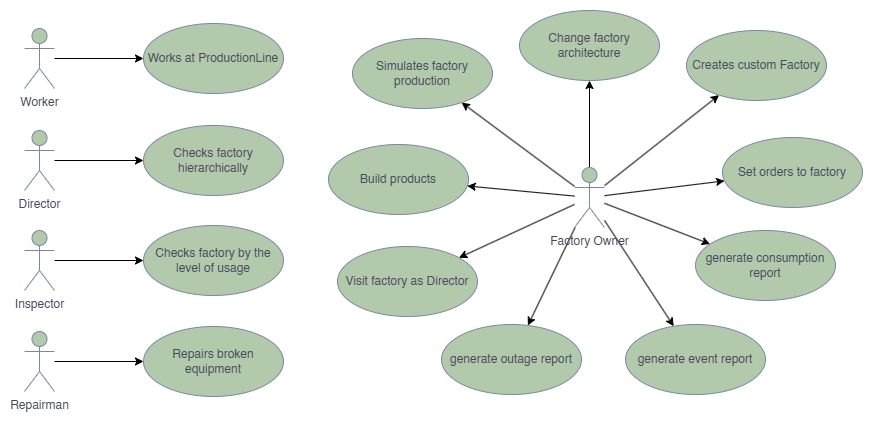

The diagram above was exported from draw.io. Its source (the exported page's mxGraphModel, read from the mxfile embedded in the PNG):
<mxGraphModel dx="1660" dy="758" grid="0" gridSize="10" guides="1" tooltips="1" connect="1" arrows="1" fold="1" page="1" pageScale="1" pageWidth="1654" pageHeight="1169" math="0" shadow="0">
  <root>
    <mxCell id="0" />
    <mxCell id="1" parent="0" />
    <mxCell id="_pwvfiHlqEomuU0IUOZF-5" style="rounded=1;orthogonalLoop=1;jettySize=auto;html=1;strokeColor=default;fontColor=#46495D;fillColor=#B2C9AB;flowAnimation=0;shadow=0;" parent="1" source="_pwvfiHlqEomuU0IUOZF-1" target="_pwvfiHlqEomuU0IUOZF-2" edge="1">
      <mxGeometry relative="1" as="geometry" />
    </mxCell>
    <mxCell id="_pwvfiHlqEomuU0IUOZF-1" value="Worker" style="shape=umlActor;verticalLabelPosition=bottom;verticalAlign=top;html=1;strokeColor=#788AA3;fontColor=#46495D;fillColor=#B2C9AB;" parent="1" vertex="1">
      <mxGeometry x="480" y="360" width="30" height="60" as="geometry" />
    </mxCell>
    <mxCell id="_pwvfiHlqEomuU0IUOZF-2" value="Works at ProductionLine" style="ellipse;whiteSpace=wrap;html=1;strokeColor=#788AA3;fontColor=#46495D;fillColor=#B2C9AB;" parent="1" vertex="1">
      <mxGeometry x="599" y="355" width="140" height="70" as="geometry" />
    </mxCell>
    <mxCell id="_pwvfiHlqEomuU0IUOZF-8" style="rounded=1;orthogonalLoop=1;jettySize=auto;html=1;strokeColor=default;fontColor=#46495D;fillColor=#B2C9AB;flowAnimation=0;shadow=0;" parent="1" source="_pwvfiHlqEomuU0IUOZF-6" target="_pwvfiHlqEomuU0IUOZF-7" edge="1">
      <mxGeometry relative="1" as="geometry" />
    </mxCell>
    <mxCell id="_pwvfiHlqEomuU0IUOZF-6" value="Director" style="shape=umlActor;verticalLabelPosition=bottom;verticalAlign=top;html=1;strokeColor=#788AA3;fontColor=#46495D;fillColor=#B2C9AB;" parent="1" vertex="1">
      <mxGeometry x="480" y="462" width="30" height="60" as="geometry" />
    </mxCell>
    <mxCell id="_pwvfiHlqEomuU0IUOZF-7" value="Checks factory hierarchically" style="ellipse;whiteSpace=wrap;html=1;strokeColor=#788AA3;fontColor=#46495D;fillColor=#B2C9AB;" parent="1" vertex="1">
      <mxGeometry x="599" y="457" width="140" height="70" as="geometry" />
    </mxCell>
    <mxCell id="_pwvfiHlqEomuU0IUOZF-11" style="rounded=1;orthogonalLoop=1;jettySize=auto;html=1;strokeColor=default;fontColor=#46495D;fillColor=#B2C9AB;flowAnimation=0;shadow=0;" parent="1" source="_pwvfiHlqEomuU0IUOZF-9" target="_pwvfiHlqEomuU0IUOZF-10" edge="1">
      <mxGeometry relative="1" as="geometry" />
    </mxCell>
    <mxCell id="_pwvfiHlqEomuU0IUOZF-9" value="Inspector" style="shape=umlActor;verticalLabelPosition=bottom;verticalAlign=top;html=1;strokeColor=#788AA3;fontColor=#46495D;fillColor=#B2C9AB;" parent="1" vertex="1">
      <mxGeometry x="480" y="562" width="30" height="60" as="geometry" />
    </mxCell>
    <mxCell id="_pwvfiHlqEomuU0IUOZF-10" value="Checks factory by the level of usage" style="ellipse;whiteSpace=wrap;html=1;strokeColor=#788AA3;fontColor=#46495D;fillColor=#B2C9AB;" parent="1" vertex="1">
      <mxGeometry x="599" y="557" width="140" height="70" as="geometry" />
    </mxCell>
    <mxCell id="_pwvfiHlqEomuU0IUOZF-15" style="rounded=1;orthogonalLoop=1;jettySize=auto;html=1;strokeColor=default;fontColor=#46495D;fillColor=#B2C9AB;flowAnimation=0;shadow=0;" parent="1" source="_pwvfiHlqEomuU0IUOZF-12" target="_pwvfiHlqEomuU0IUOZF-13" edge="1">
      <mxGeometry relative="1" as="geometry" />
    </mxCell>
    <mxCell id="_pwvfiHlqEomuU0IUOZF-12" value="Repairman" style="shape=umlActor;verticalLabelPosition=bottom;verticalAlign=top;html=1;strokeColor=#788AA3;fontColor=#46495D;fillColor=#B2C9AB;" parent="1" vertex="1">
      <mxGeometry x="480" y="663" width="30" height="60" as="geometry" />
    </mxCell>
    <mxCell id="_pwvfiHlqEomuU0IUOZF-13" value="Repairs broken equipment" style="ellipse;whiteSpace=wrap;html=1;strokeColor=#788AA3;fontColor=#46495D;fillColor=#B2C9AB;" parent="1" vertex="1">
      <mxGeometry x="599" y="658" width="140" height="70" as="geometry" />
    </mxCell>
    <mxCell id="_pwvfiHlqEomuU0IUOZF-18" style="rounded=1;orthogonalLoop=1;jettySize=auto;html=1;strokeColor=default;fontColor=#46495D;fillColor=#B2C9AB;flowAnimation=0;shadow=0;" parent="1" source="_pwvfiHlqEomuU0IUOZF-16" target="_pwvfiHlqEomuU0IUOZF-17" edge="1">
      <mxGeometry relative="1" as="geometry" />
    </mxCell>
    <mxCell id="_pwvfiHlqEomuU0IUOZF-20" style="rounded=1;orthogonalLoop=1;jettySize=auto;html=1;strokeColor=default;fontColor=#46495D;fillColor=#B2C9AB;flowAnimation=0;shadow=0;" parent="1" source="_pwvfiHlqEomuU0IUOZF-16" target="_pwvfiHlqEomuU0IUOZF-19" edge="1">
      <mxGeometry relative="1" as="geometry" />
    </mxCell>
    <mxCell id="_pwvfiHlqEomuU0IUOZF-23" style="rounded=1;orthogonalLoop=1;jettySize=auto;html=1;strokeColor=default;fontColor=#46495D;fillColor=#B2C9AB;flowAnimation=0;shadow=0;" parent="1" source="_pwvfiHlqEomuU0IUOZF-16" target="_pwvfiHlqEomuU0IUOZF-22" edge="1">
      <mxGeometry relative="1" as="geometry" />
    </mxCell>
    <mxCell id="_pwvfiHlqEomuU0IUOZF-25" style="rounded=1;orthogonalLoop=1;jettySize=auto;html=1;strokeColor=default;fontColor=#46495D;fillColor=#B2C9AB;flowAnimation=0;shadow=0;" parent="1" source="_pwvfiHlqEomuU0IUOZF-16" target="_pwvfiHlqEomuU0IUOZF-24" edge="1">
      <mxGeometry relative="1" as="geometry">
        <mxPoint x="925.750863432459" y="510.5825294775759" as="targetPoint" />
      </mxGeometry>
    </mxCell>
    <mxCell id="_pwvfiHlqEomuU0IUOZF-27" style="rounded=1;orthogonalLoop=1;jettySize=auto;html=1;strokeColor=default;fontColor=#46495D;fillColor=#B2C9AB;flowAnimation=0;shadow=0;" parent="1" source="_pwvfiHlqEomuU0IUOZF-16" target="_pwvfiHlqEomuU0IUOZF-26" edge="1">
      <mxGeometry relative="1" as="geometry" />
    </mxCell>
    <mxCell id="_pwvfiHlqEomuU0IUOZF-29" style="rounded=1;orthogonalLoop=1;jettySize=auto;html=1;strokeColor=default;fontColor=#46495D;fillColor=#B2C9AB;flowAnimation=0;shadow=0;" parent="1" source="_pwvfiHlqEomuU0IUOZF-16" target="_pwvfiHlqEomuU0IUOZF-28" edge="1">
      <mxGeometry relative="1" as="geometry" />
    </mxCell>
    <mxCell id="_pwvfiHlqEomuU0IUOZF-31" style="rounded=1;orthogonalLoop=1;jettySize=auto;html=1;strokeColor=default;fontColor=#46495D;fillColor=#B2C9AB;flowAnimation=0;shadow=0;" parent="1" source="_pwvfiHlqEomuU0IUOZF-16" target="_pwvfiHlqEomuU0IUOZF-30" edge="1">
      <mxGeometry relative="1" as="geometry" />
    </mxCell>
    <mxCell id="_pwvfiHlqEomuU0IUOZF-34" style="rounded=1;orthogonalLoop=1;jettySize=auto;html=1;strokeColor=default;fontColor=#46495D;fillColor=#B2C9AB;flowAnimation=0;shadow=0;" parent="1" source="_pwvfiHlqEomuU0IUOZF-16" target="_pwvfiHlqEomuU0IUOZF-32" edge="1">
      <mxGeometry relative="1" as="geometry" />
    </mxCell>
    <mxCell id="_pwvfiHlqEomuU0IUOZF-35" style="rounded=1;orthogonalLoop=1;jettySize=auto;html=1;strokeColor=default;fontColor=#46495D;fillColor=#B2C9AB;flowAnimation=0;shadow=0;" parent="1" source="_pwvfiHlqEomuU0IUOZF-16" target="_pwvfiHlqEomuU0IUOZF-33" edge="1">
      <mxGeometry relative="1" as="geometry" />
    </mxCell>
    <mxCell id="_pwvfiHlqEomuU0IUOZF-16" value="Factory Owner" style="shape=umlActor;verticalLabelPosition=bottom;verticalAlign=top;html=1;strokeColor=#788AA3;fontColor=#46495D;fillColor=#B2C9AB;" parent="1" vertex="1">
      <mxGeometry x="1030" y="499" width="30" height="60" as="geometry" />
    </mxCell>
    <mxCell id="_pwvfiHlqEomuU0IUOZF-17" value="Creates custom Factory" style="ellipse;whiteSpace=wrap;html=1;strokeColor=#788AA3;fontColor=#46495D;fillColor=#B2C9AB;" parent="1" vertex="1">
      <mxGeometry x="1142" y="362" width="140" height="70" as="geometry" />
    </mxCell>
    <mxCell id="_pwvfiHlqEomuU0IUOZF-19" value="Simulates factory production" style="ellipse;whiteSpace=wrap;html=1;strokeColor=#788AA3;fontColor=#46495D;fillColor=#B2C9AB;" parent="1" vertex="1">
      <mxGeometry x="808" y="370" width="140" height="70" as="geometry" />
    </mxCell>
    <mxCell id="_pwvfiHlqEomuU0IUOZF-22" value="Set orders to factory" style="ellipse;whiteSpace=wrap;html=1;strokeColor=#788AA3;fontColor=#46495D;fillColor=#B2C9AB;" parent="1" vertex="1">
      <mxGeometry x="1178" y="469" width="140" height="70" as="geometry" />
    </mxCell>
    <mxCell id="_pwvfiHlqEomuU0IUOZF-24" value="Build products" style="ellipse;whiteSpace=wrap;html=1;strokeColor=#788AA3;fontColor=#46495D;fillColor=#B2C9AB;" parent="1" vertex="1">
      <mxGeometry x="784" y="476" width="140" height="70" as="geometry" />
    </mxCell>
    <mxCell id="_pwvfiHlqEomuU0IUOZF-26" value="Change factory architecture" style="ellipse;whiteSpace=wrap;html=1;strokeColor=#788AA3;fontColor=#46495D;fillColor=#B2C9AB;" parent="1" vertex="1">
      <mxGeometry x="975" y="342" width="140" height="70" as="geometry" />
    </mxCell>
    <mxCell id="_pwvfiHlqEomuU0IUOZF-28" value="Visit factory as Director" style="ellipse;whiteSpace=wrap;html=1;strokeColor=#788AA3;fontColor=#46495D;fillColor=#B2C9AB;" parent="1" vertex="1">
      <mxGeometry x="793" y="578" width="140" height="70" as="geometry" />
    </mxCell>
    <mxCell id="_pwvfiHlqEomuU0IUOZF-30" value="generate consumption report" style="ellipse;whiteSpace=wrap;html=1;strokeColor=#788AA3;fontColor=#46495D;fillColor=#B2C9AB;" parent="1" vertex="1">
      <mxGeometry x="1151" y="562" width="140" height="70" as="geometry" />
    </mxCell>
    <mxCell id="_pwvfiHlqEomuU0IUOZF-32" value="generate event report" style="ellipse;whiteSpace=wrap;html=1;strokeColor=#788AA3;fontColor=#46495D;fillColor=#B2C9AB;" parent="1" vertex="1">
      <mxGeometry x="1081" y="656" width="140" height="70" as="geometry" />
    </mxCell>
    <mxCell id="_pwvfiHlqEomuU0IUOZF-33" value="generate outage report" style="ellipse;whiteSpace=wrap;html=1;strokeColor=#788AA3;fontColor=#46495D;fillColor=#B2C9AB;" parent="1" vertex="1">
      <mxGeometry x="897" y="656" width="140" height="70" as="geometry" />
    </mxCell>
  </root>
</mxGraphModel>